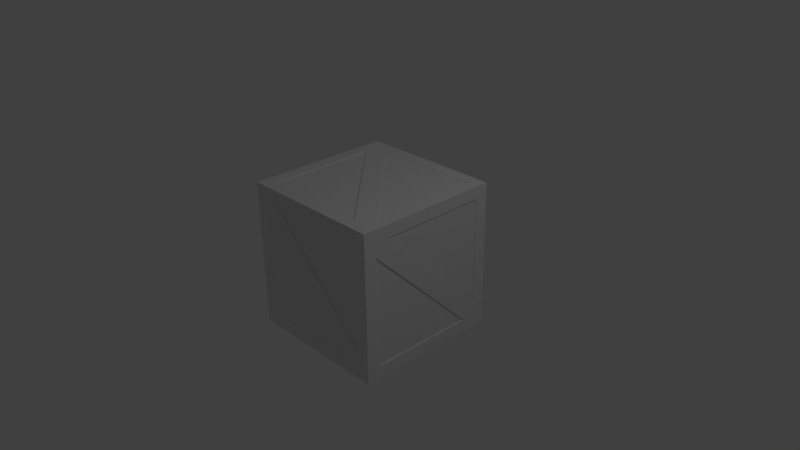# Source: crate.blend  (saved by Blender 2.76.0; exported with 4.5.12 LTS)
import bpy
from mathutils import Matrix  # noqa: F401  (used for matrix-valued properties, if any)

bpy.ops.wm.read_factory_settings(use_empty=True)
scene = bpy.context.scene
scene.name = 'Scene'

# ---- collections
col_collection_1 = bpy.data.collections.new('Collection 1'); scene.collection.children.link(col_collection_1)

# ---- materials (node trees are filled in below, after node groups)
mat_material = bpy.data.materials.new('Material')
mat_material.alpha_threshold = 0.0
mat_material.use_transparent_shadow = False
mat_material.roughness = 0.5
mat_material.line_color = (0.0, 0.0, 0.0, 1.0)

# ---- material node trees

# ---- world
world_world = bpy.data.worlds.new('World'); scene.world = world_world
world_world.color = (0.05088, 0.05088, 0.05088)
world_world.use_sun_shadow = False
world_world.sun_shadow_jitter_overblur = 0.0
world_world.cycles.sampling_method = 'MANUAL'
world_world.cycles.sample_map_resolution = 256

# ---- cameras
cam_camera = bpy.data.cameras.new('Camera')
cam_camera.clip_end = 100.0
cam_camera.lens = 35.0
cam_camera.sensor_width = 32.0
cam_camera.sensor_height = 18.0
cam_camera.ortho_scale = 7.314
cam_camera.dof.focus_distance = 0.0
cam_camera.dof.aperture_fstop = 128.0

# ---- lights
light_lamp = bpy.data.lights.new('Lamp', 'POINT')
light_lamp.transmission_factor = 0.0
light_lamp.cutoff_distance = 30.0
light_lamp.energy = 100.0
light_lamp.shadow_buffer_clip_start = 1.001
light_lamp.shadow_soft_size = 0.1
light_lamp.shadow_maximum_resolution = 0.006
light_lamp.use_absolute_resolution = True
light_lamp.cycles.use_multiple_importance_sampling = False

# ---- meshes
me_cube = bpy.data.meshes.new('Cube')
me_cube.from_pydata([(-1.011, -0.653, -0.8368), (0.9976, -0.8368, -0.8368), (0.9976, 0.8368, 0.8368), (-1.011, -0.8368, -0.653), (-1.011, -0.8368, 0.8368), (-1.011, 0.8368, -0.8368), (-0.9959, -0.8144, 0.8144), (0.9837, -0.8144, -0.8144), (0.9837, 0.8144, 0.8144), (-0.9959, 0.8144, -0.8144), (0.9976, 0.8368, -0.653), (0.9976, 0.653, -0.8368), (-1.011, -1.004, 1.004), (0.9976, -0.8368, 0.653), (0.9976, -0.653, 0.8368), (-1.011, 1.004, 1.004), (0.9837, 0.6305, -0.8144), (0.9837, 0.8144, -0.6305), (0.9837, -0.6305, 0.8144), (0.9837, -0.8144, 0.6305), (-1.011, 0.8368, 0.653), (-1.011, 0.653, 0.8368), (-0.9959, -0.6305, -0.8144), (-0.9959, -0.8144, -0.6305), (-0.9959, 0.6305, 0.8144), (-0.9959, 0.8144, 0.6305), (0.6469, -1.004, -0.8368), (0.8307, -1.004, -0.653), (0.8307, -1.004, 0.8368), (-0.843, -1.004, -0.8368), (0.8083, -0.9898, 0.8144), (-0.8205, -0.9898, -0.8144), (0.9976, -1.004, 1.004), (-0.843, -1.004, 0.653), (-0.6591, -1.004, 0.8368), (0.6244, -0.9898, -0.8144), (0.8083, -0.9898, -0.6305), (-0.6366, -0.9898, 0.8144), (-0.8205, -0.9898, 0.6305), (-0.6591, 1.004, -0.8368), (-0.843, 1.004, -0.653), (-0.843, 1.004, 0.8368), (0.8307, 1.004, -0.8368), (-0.8205, 0.9898, 0.8144), (0.8083, 0.9898, -0.8144), (0.9976, 1.004, 1.004), (0.8307, 1.004, 0.653), (0.6469, 1.004, 0.8368), (-0.6366, 0.9898, -0.8144), (-0.8205, 0.9898, -0.6305), (0.6244, 0.9898, 0.8144), (0.8083, 0.9898, 0.6305), (-0.6591, 0.8368, 1.004), (-0.843, 0.653, 1.004), (-0.843, -0.8368, 1.004), (0.8307, 0.8368, 1.004), (-0.8205, -0.8144, 0.9898), (0.8083, 0.8144, 0.9898), (0.8307, -0.653, 1.004), (0.6469, -0.8368, 1.004), (-0.6366, 0.8144, 0.9898), (-0.8205, 0.6305, 0.9898), (0.6244, -0.8144, 0.9898), (0.8083, -0.6305, 0.9898), (-0.6591, -0.8368, -1.006), (0.9976, -1.004, -1.006), (-1.011, -1.004, -1.006), (-0.843, -0.653, -1.006), (-0.843, 0.8368, -1.006), (0.8307, -0.8368, -1.006), (-0.8205, 0.8144, -0.9898), (0.8083, -0.8144, -0.9898), (-1.011, 1.004, -1.006), (0.9976, 1.004, -1.006), (0.8307, 0.653, -1.006), (0.6469, 0.8368, -1.006), (-0.6366, -0.8144, -0.9898), (-0.8205, -0.6305, -0.9898), (0.6244, 0.8144, -0.9898), (0.8083, 0.6305, -0.9898)], [], [(4, 21, 24, 6), (5, 0, 22, 9), (3, 4, 6, 23), (10, 2, 8, 17), (1, 11, 16, 7), (2, 14, 18, 8), (13, 19, 16, 11), (13, 1, 7, 19), (14, 10, 17, 18), (21, 3, 23, 24), (20, 5, 9, 25), (17, 8, 18), (19, 7, 16), (20, 25, 22, 0), (11, 10, 14, 13), (23, 6, 24), (25, 9, 22), (0, 3, 21, 20), (15, 21, 4, 12), (20, 21, 15), (28, 34, 37, 30), (29, 26, 35, 31), (27, 28, 30, 36), (34, 27, 36, 37), (33, 29, 31, 38), (33, 38, 35, 26), (36, 30, 37), (38, 31, 35), (26, 27, 34, 33), (41, 47, 50, 43), (42, 39, 48, 44), (40, 41, 43, 49), (47, 40, 49, 50), (46, 42, 44, 51), (46, 51, 48, 39), (49, 43, 50), (51, 44, 48), (39, 40, 47, 46), (46, 47, 45), (54, 59, 62, 56), (55, 52, 60, 57), (53, 54, 56, 61), (59, 53, 61, 62), (58, 55, 57, 63), (58, 63, 60, 52), (61, 56, 62), (63, 57, 60), (52, 53, 59, 58), (68, 75, 78, 70), (66, 64, 69, 65), (67, 64, 66), (69, 64, 76, 71), (67, 68, 70, 77), (75, 67, 77, 78), (74, 69, 71, 79), (74, 79, 76, 64), (68, 67, 66, 72), (77, 70, 78), (79, 71, 76), (64, 67, 75, 74), (73, 75, 68, 72), (69, 74, 73, 65), (74, 75, 73), (66, 0, 5, 72), (73, 11, 1, 65), (3, 0, 66), (10, 11, 73), (2, 10, 73, 45), (32, 14, 2, 45), (1, 13, 32, 65), (13, 14, 32), (4, 3, 66, 12), (5, 20, 15, 72), (65, 26, 29, 66), (27, 26, 65), (28, 27, 65, 32), (12, 34, 28, 32), (29, 33, 12, 66), (33, 34, 12), (72, 39, 42, 73), (40, 39, 72), (41, 40, 72, 15), (45, 47, 41, 15), (42, 46, 45, 73), (15, 52, 55, 45), (53, 52, 15), (54, 53, 15, 12), (32, 59, 54, 12), (55, 58, 32, 45), (58, 59, 32)])
_uv = me_cube.uv_layers.new(name='UVMap')
_uv.uv.foreach_set('vector', [0.91, 0.9079, 0.1803, 0.907, 0.2058, 0.8974, 0.898, 0.8958, 0.08794, 0.08708, 0.8177, 0.08767, 0.7856, 0.09724, 0.09993, 0.0991, 0.9077, 0.1776, 0.91, 0.9079, 0.898, 0.8958, 0.8982, 0.2063, 0.9077, 0.1776, 0.91, 0.9079, 0.898, 0.8958, 0.8982, 0.2063, 0.08794, 0.08708, 0.8177, 0.08767, 0.7856, 0.09724, 0.09993, 0.0991, 0.91, 0.9079, 0.1803, 0.907, 0.2058, 0.8974, 0.898, 0.8958, 0.09026, 0.8172, 0.09981, 0.7926, 0.7856, 0.09724, 0.8177, 0.08767, 0.09026, 0.8172, 0.08794, 0.08708, 0.09993, 0.0991, 0.09981, 0.7926, 0.1803, 0.907, 0.9077, 0.1776, 0.8982, 0.2063, 0.2058, 0.8974, 0.1803, 0.907, 0.9077, 0.1776, 0.8982, 0.2063, 0.2058, 0.8974, 0.09026, 0.8172, 0.08794, 0.08708, 0.09993, 0.0991, 0.09981, 0.7926, 0.8982, 0.2063, 0.898, 0.8958, 0.2058, 0.8974, 0.09981, 0.7926, 0.09993, 0.0991, 0.7856, 0.09724, 0.09026, 0.8172, 0.09981, 0.7926, 0.7856, 0.09724, 0.8177, 0.08767, 0.8177, 0.08767, 0.9077, 0.1776, 0.1803, 0.907, 0.09026, 0.8172, 0.8982, 0.2063, 0.898, 0.8958, 0.2058, 0.8974, 0.09981, 0.7926, 0.09993, 0.0991, 0.7856, 0.09724, 0.8177, 0.08767, 0.9077, 0.1776, 0.1803, 0.907, 0.09026, 0.8172, 0.00811, 0.9889, 0.1803, 0.907, 0.91, 0.9079, 0.992, 0.9898, 0.09026, 0.8172, 0.1803, 0.907, 0.00811, 0.9889, 0.91, 0.9079, 0.1803, 0.907, 0.2058, 0.8974, 0.898, 0.8958, 0.08794, 0.08708, 0.8177, 0.08767, 0.7856, 0.09724, 0.09993, 0.0991, 0.9077, 0.1776, 0.91, 0.9079, 0.898, 0.8958, 0.8982, 0.2063, 0.1803, 0.907, 0.9077, 0.1776, 0.8982, 0.2063, 0.2058, 0.8974, 0.09026, 0.8172, 0.08794, 0.08708, 0.09993, 0.0991, 0.09981, 0.7926, 0.09026, 0.8172, 0.09981, 0.7926, 0.7856, 0.09724, 0.8177, 0.08767, 0.8982, 0.2063, 0.898, 0.8958, 0.2058, 0.8974, 0.09981, 0.7926, 0.09993, 0.0991, 0.7856, 0.09724, 0.8177, 0.08767, 0.9077, 0.1776, 0.1803, 0.907, 0.09026, 0.8172, 0.91, 0.9079, 0.1803, 0.907, 0.2058, 0.8974, 0.898, 0.8958, 0.08794, 0.08708, 0.8177, 0.08767, 0.7856, 0.09724, 0.09993, 0.0991, 0.9077, 0.1776, 0.91, 0.9079, 0.898, 0.8958, 0.8982, 0.2063, 0.1803, 0.907, 0.9077, 0.1776, 0.8982, 0.2063, 0.2058, 0.8974, 0.09026, 0.8172, 0.08794, 0.08708, 0.09993, 0.0991, 0.09981, 0.7926, 0.09026, 0.8172, 0.09981, 0.7926, 0.7856, 0.09724, 0.8177, 0.08767, 0.8982, 0.2063, 0.898, 0.8958, 0.2058, 0.8974, 0.09981, 0.7926, 0.09993, 0.0991, 0.7856, 0.09724, 0.8177, 0.08767, 0.9077, 0.1776, 0.1803, 0.907, 0.09026, 0.8172, 0.09026, 0.8172, 0.1803, 0.907, 0.00811, 0.9889, 0.08794, 0.08708, 0.8177, 0.08767, 0.7856, 0.09724, 0.09993, 0.0991, 0.91, 0.9079, 0.1803, 0.907, 0.2058, 0.8974, 0.898, 0.8958, 0.09026, 0.8172, 0.08794, 0.08708, 0.09993, 0.0991, 0.09981, 0.7926, 0.8177, 0.08767, 0.09026, 0.8172, 0.09981, 0.7926, 0.7856, 0.09724, 0.9077, 0.1776, 0.91, 0.9079, 0.898, 0.8958, 0.8982, 0.2063, 0.9077, 0.1776, 0.8982, 0.2063, 0.2058, 0.8974, 0.1803, 0.907, 0.09981, 0.7926, 0.09993, 0.0991, 0.7856, 0.09724, 0.8982, 0.2063, 0.898, 0.8958, 0.2058, 0.8974, 0.1803, 0.907, 0.09026, 0.8172, 0.8177, 0.08767, 0.9077, 0.1776, 0.08794, 0.08708, 0.8177, 0.08767, 0.7856, 0.09724, 0.09993, 0.0991, 0.00811, 0.9889, 0.1803, 0.907, 0.91, 0.9079, 0.992, 0.9898, 0.09026, 0.8172, 0.1803, 0.907, 0.00811, 0.9889, 0.91, 0.9079, 0.1803, 0.907, 0.2058, 0.8974, 0.898, 0.8958, 0.09026, 0.8172, 0.08794, 0.08708, 0.09993, 0.0991, 0.09981, 0.7926, 0.8177, 0.08767, 0.09026, 0.8172, 0.09981, 0.7926, 0.7856, 0.09724, 0.9077, 0.1776, 0.91, 0.9079, 0.898, 0.8958, 0.8982, 0.2063, 0.9077, 0.1776, 0.8982, 0.2063, 0.2058, 0.8974, 0.1803, 0.907, 0.08794, 0.08708, 0.09026, 0.8172, 0.00811, 0.9889, 0.005958, 0.004572, 0.09981, 0.7926, 0.09993, 0.0991, 0.7856, 0.09724, 0.8982, 0.2063, 0.898, 0.8958, 0.2058, 0.8974, 0.1803, 0.907, 0.09026, 0.8172, 0.8177, 0.08767, 0.9077, 0.1776, 0.9897, 0.005067, 0.8177, 0.08767, 0.08794, 0.08708, 0.005958, 0.004572, 0.91, 0.9079, 0.9077, 0.1776, 0.9897, 0.005067, 0.992, 0.9898, 0.9077, 0.1776, 0.8177, 0.08767, 0.9897, 0.005067, 0.9897, 0.005067, 0.8177, 0.08767, 0.08794, 0.08708, 0.005958, 0.004572, 0.9897, 0.005067, 0.8177, 0.08767, 0.08794, 0.08708, 0.005958, 0.004572, 0.9077, 0.1776, 0.8177, 0.08767, 0.9897, 0.005067, 0.9077, 0.1776, 0.8177, 0.08767, 0.9897, 0.005067, 0.91, 0.9079, 0.9077, 0.1776, 0.9897, 0.005067, 0.992, 0.9898, 0.00811, 0.9889, 0.1803, 0.907, 0.91, 0.9079, 0.992, 0.9898, 0.08794, 0.08708, 0.09026, 0.8172, 0.00811, 0.9889, 0.005958, 0.004572, 0.09026, 0.8172, 0.1803, 0.907, 0.00811, 0.9889, 0.91, 0.9079, 0.9077, 0.1776, 0.9897, 0.005067, 0.992, 0.9898, 0.08794, 0.08708, 0.09026, 0.8172, 0.00811, 0.9889, 0.005958, 0.004572, 0.9897, 0.005067, 0.8177, 0.08767, 0.08794, 0.08708, 0.005958, 0.004572, 0.9077, 0.1776, 0.8177, 0.08767, 0.9897, 0.005067, 0.91, 0.9079, 0.9077, 0.1776, 0.9897, 0.005067, 0.992, 0.9898, 0.00811, 0.9889, 0.1803, 0.907, 0.91, 0.9079, 0.992, 0.9898, 0.08794, 0.08708, 0.09026, 0.8172, 0.00811, 0.9889, 0.005958, 0.004572, 0.09026, 0.8172, 0.1803, 0.907, 0.00811, 0.9889, 0.9897, 0.005067, 0.8177, 0.08767, 0.08794, 0.08708, 0.005958, 0.004572, 0.9077, 0.1776, 0.8177, 0.08767, 0.9897, 0.005067, 0.91, 0.9079, 0.9077, 0.1776, 0.9897, 0.005067, 0.992, 0.9898, 0.00811, 0.9889, 0.1803, 0.907, 0.91, 0.9079, 0.992, 0.9898, 0.08794, 0.08708, 0.09026, 0.8172, 0.00811, 0.9889, 0.005958, 0.004572, 0.00811, 0.9889, 0.1803, 0.907, 0.91, 0.9079, 0.992, 0.9898, 0.09026, 0.8172, 0.1803, 0.907, 0.00811, 0.9889, 0.08794, 0.08708, 0.09026, 0.8172, 0.00811, 0.9889, 0.005958, 0.004572, 0.9897, 0.005067, 0.8177, 0.08767, 0.08794, 0.08708, 0.005958, 0.004572, 0.91, 0.9079, 0.9077, 0.1776, 0.9897, 0.005067, 0.992, 0.9898, 0.9077, 0.1776, 0.8177, 0.08767, 0.9897, 0.005067])
me_cube.materials.append(mat_material)
me_cube.use_remesh_preserve_volume = False
me_cube.use_remesh_preserve_attributes = False
me_cube.use_mirror_vertex_groups = False
me_cube.update()

# ---- objects
ob_cube = bpy.data.objects.new('Cube', me_cube)
ob_lamp = bpy.data.objects.new('Lamp', light_lamp)
ob_camera = bpy.data.objects.new('Camera', cam_camera)

# ---- transforms, parenting, visibility, modifiers, constraints
ob_cube.location = (0.0, 0.0, 0.0)
ob_cube.lock_rotations_4d = False
ob_cube.empty_display_type = 'ARROWS'
ob_cube.lineart.crease_threshold = 0.0
ob_lamp.location = (4.076, 1.005, 5.904)
ob_lamp.rotation_euler = (0.6503, 0.05522, 1.866)
ob_lamp.lock_rotations_4d = False
ob_lamp.empty_display_type = 'ARROWS'
ob_lamp.color = (0.0, 0.0, 0.0, 0.0)
ob_lamp.lineart.crease_threshold = 0.0
ob_camera.location = (7.481, -6.508, 5.344)
ob_camera.rotation_euler = (1.109, 0.01082, 0.8149)
ob_camera.lock_rotations_4d = False
ob_camera.empty_display_type = 'ARROWS'
ob_camera.color = (0.0, 0.0, 0.0, 0.0)
ob_camera.display_type = 'WIRE'
ob_camera.lineart.crease_threshold = 0.0

# ---- collection membership
col_collection_1.objects.link(ob_cube)
col_collection_1.objects.link(ob_lamp)
col_collection_1.objects.link(ob_camera)

# ---- scene / render settings (as saved in the file)
scene.camera = ob_camera
scene.frame_start = 1; scene.frame_end = 250; scene.frame_set(1)
scene.render.engine = 'BLENDER_EEVEE_NEXT'
scene.render.resolution_percentage = 50
scene.render.dither_intensity = 0.0
scene.cycles.use_denoising = False
scene.cycles.samples = 10
scene.cycles.sampling_pattern = 'TABULATED_SOBOL'
scene.cycles.light_sampling_threshold = 0.0
scene.cycles.use_adaptive_sampling = False
scene.cycles.use_light_tree = False
scene.cycles.blur_glossy = 0.0
scene.cycles.pixel_filter_type = 'GAUSSIAN'
scene.cycles.sample_clamp_indirect = 0.0
scene.view_settings.view_transform = 'Standard'
bpy.context.view_layer.update()
